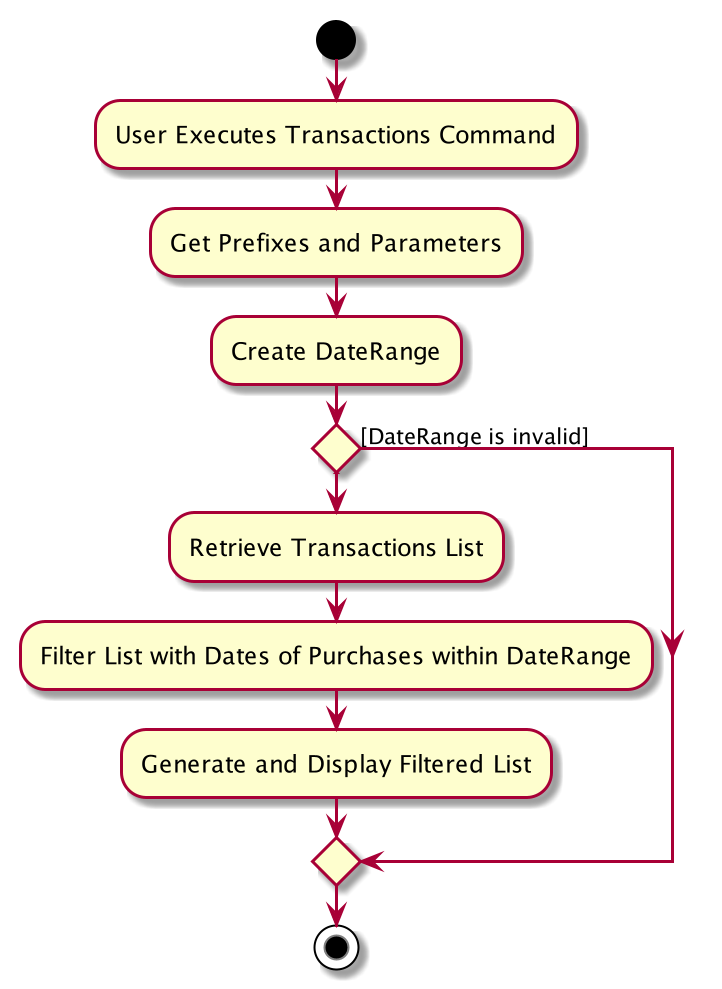

The diagram above was rendered by PlantUML. Its source (embedded in the PNG):
@startuml
start
:User Executes Transactions Command;


:Get Prefixes and Parameters;
:Create DateRange;
if () then
    :Retrieve Transactions List;
    :Filter List with Dates of Purchases within DateRange;
    :Generate and Display Filtered List;
else ([DateRange is invalid])

endif
stop
@enduml